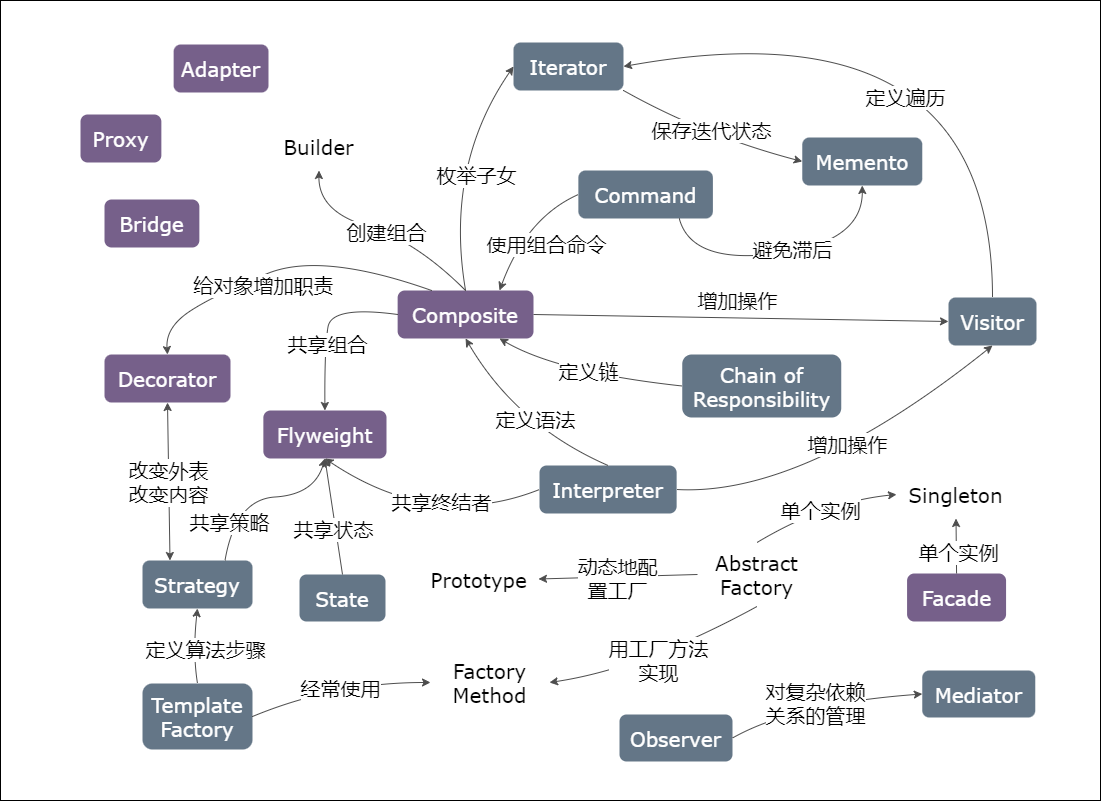

The diagram above was exported from draw.io. Its source (the exported page's mxGraphModel, read from the mxfile embedded in the PNG):
<mxGraphModel dx="1562" dy="3734" grid="1" gridSize="10" guides="1" tooltips="1" connect="1" arrows="1" fold="1" page="1" pageScale="1" pageWidth="1200" pageHeight="1920" background="#ffffff" math="0" shadow="0">
  <root>
    <mxCell id="0" />
    <mxCell id="1" parent="0" />
    <mxCell id="71" value="" style="rounded=0;whiteSpace=wrap;html=1;fillColor=none;" vertex="1" parent="1">
      <mxGeometry y="-870" width="1100" height="800" as="geometry" />
    </mxCell>
    <mxCell id="2" value="Builder" style="shape=ext;double=1;rounded=1;whiteSpace=wrap;html=1;fontSize=20;fontFamily=Verdana;strokeColor=none;" vertex="1" parent="1">
      <mxGeometry x="259" y="-748" width="119" height="48" as="geometry" />
    </mxCell>
    <mxCell id="3" value="Composite" style="shape=ext;double=1;rounded=1;whiteSpace=wrap;html=1;fontSize=20;fontFamily=Verdana;strokeColor=none;fillColor=#76608a;fontColor=#ffffff;" vertex="1" parent="1">
      <mxGeometry x="397.1399999999999" y="-580" width="135.86" height="48" as="geometry" />
    </mxCell>
    <mxCell id="4" value="" style="endArrow=classic;html=1;fontSize=20;exitX=0.5;exitY=0;exitDx=0;exitDy=0;entryX=0.5;entryY=1;entryDx=0;entryDy=0;strokeColor=#4D4D4D;curved=1;" edge="1" parent="1" source="3" target="2">
      <mxGeometry width="50" height="50" relative="1" as="geometry">
        <mxPoint x="566" y="-532" as="sourcePoint" />
        <mxPoint x="616" y="-582" as="targetPoint" />
        <Array as="points">
          <mxPoint x="415" y="-630" />
          <mxPoint x="318" y="-659" />
        </Array>
      </mxGeometry>
    </mxCell>
    <mxCell id="5" value="创建组合" style="edgeLabel;html=1;align=center;verticalAlign=middle;resizable=0;points=[];fontSize=20;fontColor=#000000;labelBackgroundColor=#FFFFFF;" vertex="1" connectable="0" parent="4">
      <mxGeometry x="-0.0346" relative="1" as="geometry">
        <mxPoint as="offset" />
      </mxGeometry>
    </mxCell>
    <mxCell id="6" value="Decorator" style="shape=ext;double=1;rounded=1;whiteSpace=wrap;html=1;fontSize=20;fontFamily=Verdana;strokeColor=none;fillColor=#76608a;fontColor=#ffffff;" vertex="1" parent="1">
      <mxGeometry x="104" y="-516" width="126" height="48" as="geometry" />
    </mxCell>
    <mxCell id="7" value="" style="endArrow=classic;html=1;fontSize=20;exitX=0.25;exitY=0;exitDx=0;exitDy=0;entryX=0.5;entryY=0;entryDx=0;entryDy=0;strokeColor=#4D4D4D;curved=1;" edge="1" parent="1" source="3" target="6">
      <mxGeometry width="50" height="50" relative="1" as="geometry">
        <mxPoint x="344.96500000000015" y="-570" as="sourcePoint" />
        <mxPoint x="130" y="-500" as="targetPoint" />
        <Array as="points">
          <mxPoint x="321" y="-619" />
          <mxPoint x="213" y="-575" />
          <mxPoint x="165" y="-543" />
        </Array>
      </mxGeometry>
    </mxCell>
    <mxCell id="8" value="给对象增加职责" style="edgeLabel;html=1;align=center;verticalAlign=middle;resizable=0;points=[];fontSize=20;fontColor=#000000;labelBackgroundColor=#FFFFFF;" vertex="1" connectable="0" parent="7">
      <mxGeometry x="-0.0346" relative="1" as="geometry">
        <mxPoint x="-25" y="19" as="offset" />
      </mxGeometry>
    </mxCell>
    <mxCell id="9" value="Flyweight" style="shape=ext;double=1;rounded=1;whiteSpace=wrap;html=1;fontSize=20;fontFamily=Verdana;strokeColor=none;fillColor=#76608a;fontColor=#ffffff;" vertex="1" parent="1">
      <mxGeometry x="262.8599999999997" y="-460" width="123.14" height="48" as="geometry" />
    </mxCell>
    <mxCell id="10" value="" style="endArrow=classic;html=1;fontSize=20;exitX=0;exitY=0.5;exitDx=0;exitDy=0;entryX=0.5;entryY=0;entryDx=0;entryDy=0;strokeColor=#4D4D4D;curved=1;" edge="1" parent="1" source="3" target="9">
      <mxGeometry width="50" height="50" relative="1" as="geometry">
        <mxPoint x="396.96500000000015" y="-579" as="sourcePoint" />
        <mxPoint x="177" y="-506" as="targetPoint" />
        <Array as="points">
          <mxPoint x="331" y="-565" />
          <mxPoint x="324" y="-522" />
        </Array>
      </mxGeometry>
    </mxCell>
    <mxCell id="11" value="共享组合" style="edgeLabel;html=1;align=center;verticalAlign=middle;resizable=0;points=[];fontSize=20;fontColor=#000000;labelBackgroundColor=#FFFFFF;" vertex="1" connectable="0" parent="10">
      <mxGeometry x="-0.0346" relative="1" as="geometry">
        <mxPoint x="-2" y="21" as="offset" />
      </mxGeometry>
    </mxCell>
    <mxCell id="12" value="Strategy" style="shape=ext;double=1;rounded=1;whiteSpace=wrap;html=1;fontSize=20;fontFamily=Verdana;strokeColor=none;fillColor=#647687;fontColor=#ffffff;" vertex="1" parent="1">
      <mxGeometry x="142" y="-310" width="110" height="48" as="geometry" />
    </mxCell>
    <mxCell id="13" value="" style="endArrow=classic;html=1;fontSize=20;exitX=0.5;exitY=1;exitDx=0;exitDy=0;entryX=0.25;entryY=0;entryDx=0;entryDy=0;strokeColor=#4D4D4D;curved=1;startArrow=classic;startFill=1;" edge="1" parent="1" source="6" target="12">
      <mxGeometry width="50" height="50" relative="1" as="geometry">
        <mxPoint x="236.96500000000015" y="-392" as="sourcePoint" />
        <mxPoint x="17" y="-319" as="targetPoint" />
        <Array as="points" />
      </mxGeometry>
    </mxCell>
    <mxCell id="14" value="改变外表&lt;br&gt;改变内容" style="edgeLabel;html=1;align=center;verticalAlign=middle;resizable=0;points=[];fontSize=20;fontColor=#000000;labelBackgroundColor=#FFFFFF;" vertex="1" connectable="0" parent="13">
      <mxGeometry x="-0.0346" relative="1" as="geometry">
        <mxPoint x="-1" y="3" as="offset" />
      </mxGeometry>
    </mxCell>
    <mxCell id="15" value="" style="endArrow=classic;html=1;fontSize=20;exitX=0.75;exitY=0;exitDx=0;exitDy=0;entryX=0.5;entryY=1;entryDx=0;entryDy=0;strokeColor=#4D4D4D;curved=1;" edge="1" parent="1" source="12" target="9">
      <mxGeometry width="50" height="50" relative="1" as="geometry">
        <mxPoint x="363" y="-555" as="sourcePoint" />
        <mxPoint x="334.4299999999994" y="-450" as="targetPoint" />
        <Array as="points">
          <mxPoint x="235" y="-371" />
          <mxPoint x="314" y="-376" />
        </Array>
      </mxGeometry>
    </mxCell>
    <mxCell id="16" value="共享策略" style="edgeLabel;html=1;align=center;verticalAlign=middle;resizable=0;points=[];fontSize=20;fontColor=#000000;labelBackgroundColor=#FFFFFF;" vertex="1" connectable="0" parent="15">
      <mxGeometry x="-0.0346" relative="1" as="geometry">
        <mxPoint x="-31" y="24" as="offset" />
      </mxGeometry>
    </mxCell>
    <mxCell id="17" value="Iterator" style="shape=ext;double=1;rounded=1;whiteSpace=wrap;html=1;fontSize=20;fontFamily=Verdana;strokeColor=none;fillColor=#647687;fontColor=#ffffff;" vertex="1" parent="1">
      <mxGeometry x="513" y="-828" width="110" height="48" as="geometry" />
    </mxCell>
    <mxCell id="18" value="" style="endArrow=classic;html=1;fontSize=20;exitX=0.5;exitY=0;exitDx=0;exitDy=0;entryX=0;entryY=0.5;entryDx=0;entryDy=0;strokeColor=#4D4D4D;curved=1;" edge="1" parent="1" source="3" target="17">
      <mxGeometry width="50" height="50" relative="1" as="geometry">
        <mxPoint x="430.92999999999984" y="-579" as="sourcePoint" />
        <mxPoint x="247.5" y="-696" as="targetPoint" />
        <Array as="points">
          <mxPoint x="444" y="-704" />
        </Array>
      </mxGeometry>
    </mxCell>
    <mxCell id="19" value="枚举子女" style="edgeLabel;html=1;align=center;verticalAlign=middle;resizable=0;points=[];fontSize=20;fontColor=#000000;labelBackgroundColor=#FFFFFF;" vertex="1" connectable="0" parent="18">
      <mxGeometry x="-0.0346" relative="1" as="geometry">
        <mxPoint x="30" y="2" as="offset" />
      </mxGeometry>
    </mxCell>
    <mxCell id="20" value="Memento" style="shape=ext;double=1;rounded=1;whiteSpace=wrap;html=1;fontSize=20;fontFamily=Verdana;strokeColor=none;fillColor=#647687;fontColor=#ffffff;" vertex="1" parent="1">
      <mxGeometry x="801.77" y="-733" width="120" height="48" as="geometry" />
    </mxCell>
    <mxCell id="21" value="" style="endArrow=classic;html=1;fontSize=20;exitX=1;exitY=1;exitDx=0;exitDy=0;entryX=0;entryY=0.5;entryDx=0;entryDy=0;strokeColor=#4D4D4D;curved=1;" edge="1" parent="1" source="17" target="20">
      <mxGeometry width="50" height="50" relative="1" as="geometry">
        <mxPoint x="464.895" y="-579" as="sourcePoint" />
        <mxPoint x="499.8600000000001" y="-679.0000000000002" as="targetPoint" />
        <Array as="points">
          <mxPoint x="703" y="-735" />
        </Array>
      </mxGeometry>
    </mxCell>
    <mxCell id="22" value="保存迭代状态" style="edgeLabel;html=1;align=center;verticalAlign=middle;resizable=0;points=[];fontSize=20;fontColor=#000000;labelBackgroundColor=#FFFFFF;" vertex="1" connectable="0" parent="21">
      <mxGeometry x="-0.0346" relative="1" as="geometry">
        <mxPoint x="5" y="-7" as="offset" />
      </mxGeometry>
    </mxCell>
    <mxCell id="23" value="Visitor" style="shape=ext;double=1;rounded=1;whiteSpace=wrap;html=1;fontSize=20;fontFamily=Verdana;strokeColor=none;fillColor=#647687;fontColor=#ffffff;" vertex="1" parent="1">
      <mxGeometry x="948" y="-573" width="88" height="48" as="geometry" />
    </mxCell>
    <mxCell id="24" value="" style="endArrow=classic;html=1;fontSize=20;exitX=0.5;exitY=0;exitDx=0;exitDy=0;entryX=1;entryY=0.5;entryDx=0;entryDy=0;strokeColor=#4D4D4D;curved=1;" edge="1" parent="1" source="23" target="17">
      <mxGeometry width="50" height="50" relative="1" as="geometry">
        <mxPoint x="464.895" y="-579" as="sourcePoint" />
        <mxPoint x="499.8600000000001" y="-679.0000000000002" as="targetPoint" />
        <Array as="points">
          <mxPoint x="992" y="-870" />
        </Array>
      </mxGeometry>
    </mxCell>
    <mxCell id="25" value="定义遍历" style="edgeLabel;html=1;align=center;verticalAlign=middle;resizable=0;points=[];fontSize=20;fontColor=#000000;labelBackgroundColor=#FFFFFF;" vertex="1" connectable="0" parent="24">
      <mxGeometry x="-0.0346" relative="1" as="geometry">
        <mxPoint x="-61" y="91" as="offset" />
      </mxGeometry>
    </mxCell>
    <mxCell id="26" value="" style="endArrow=classic;html=1;fontSize=20;exitX=1;exitY=0.5;exitDx=0;exitDy=0;entryX=0;entryY=0.5;entryDx=0;entryDy=0;strokeColor=#4D4D4D;curved=1;" edge="1" parent="1" source="3" target="23">
      <mxGeometry width="50" height="50" relative="1" as="geometry">
        <mxPoint x="640" y="-490" as="sourcePoint" />
        <mxPoint x="554.8600000000001" y="-703" as="targetPoint" />
        <Array as="points" />
      </mxGeometry>
    </mxCell>
    <mxCell id="27" value="增加操作" style="edgeLabel;html=1;align=center;verticalAlign=middle;resizable=0;points=[];fontSize=20;fontColor=#000000;labelBackgroundColor=#FFFFFF;" vertex="1" connectable="0" parent="26">
      <mxGeometry x="-0.0346" relative="1" as="geometry">
        <mxPoint x="3" y="-18" as="offset" />
      </mxGeometry>
    </mxCell>
    <mxCell id="28" value="Interpreter" style="shape=ext;double=1;rounded=1;whiteSpace=wrap;html=1;fontSize=20;fontFamily=Verdana;strokeColor=none;fillColor=#647687;fontColor=#ffffff;" vertex="1" parent="1">
      <mxGeometry x="539" y="-405" width="137.14" height="48" as="geometry" />
    </mxCell>
    <mxCell id="29" value="" style="endArrow=classic;html=1;fontSize=20;entryX=0.5;entryY=1;entryDx=0;entryDy=0;strokeColor=#4D4D4D;curved=1;exitX=1;exitY=0.5;exitDx=0;exitDy=0;" edge="1" parent="1" source="28" target="23">
      <mxGeometry width="50" height="50" relative="1" as="geometry">
        <mxPoint x="465" y="-531" as="sourcePoint" />
        <mxPoint x="596" y="-466" as="targetPoint" />
        <Array as="points">
          <mxPoint x="803" y="-374" />
        </Array>
      </mxGeometry>
    </mxCell>
    <mxCell id="30" value="增加操作" style="edgeLabel;html=1;align=center;verticalAlign=middle;resizable=0;points=[];fontSize=20;fontColor=#000000;labelBackgroundColor=#FFFFFF;" vertex="1" connectable="0" parent="29">
      <mxGeometry x="-0.0346" relative="1" as="geometry">
        <mxPoint x="3" y="-21" as="offset" />
      </mxGeometry>
    </mxCell>
    <mxCell id="31" value="Chain of Responsibility" style="shape=ext;double=1;rounded=1;whiteSpace=wrap;html=1;fontSize=20;fontFamily=Verdana;strokeColor=none;fillColor=#647687;fontColor=#ffffff;" vertex="1" parent="1">
      <mxGeometry x="681.75" y="-516" width="159" height="63" as="geometry" />
    </mxCell>
    <mxCell id="32" value="" style="endArrow=classic;html=1;fontSize=20;exitX=0;exitY=0.5;exitDx=0;exitDy=0;entryX=0.75;entryY=1;entryDx=0;entryDy=0;strokeColor=#4D4D4D;curved=1;" edge="1" parent="1" source="31" target="3">
      <mxGeometry width="50" height="50" relative="1" as="geometry">
        <mxPoint x="464.895" y="-531" as="sourcePoint" />
        <mxPoint x="995" y="-388" as="targetPoint" />
        <Array as="points">
          <mxPoint x="557" y="-498" />
        </Array>
      </mxGeometry>
    </mxCell>
    <mxCell id="33" value="定义链" style="edgeLabel;html=1;align=center;verticalAlign=middle;resizable=0;points=[];fontSize=20;fontColor=#000000;labelBackgroundColor=#FFFFFF;" vertex="1" connectable="0" parent="32">
      <mxGeometry x="-0.0346" relative="1" as="geometry">
        <mxPoint x="-1" y="-5" as="offset" />
      </mxGeometry>
    </mxCell>
    <mxCell id="34" value="Command" style="shape=ext;double=1;rounded=1;whiteSpace=wrap;html=1;fontSize=20;fontFamily=Verdana;strokeColor=none;fillColor=#647687;fontColor=#ffffff;" vertex="1" parent="1">
      <mxGeometry x="577.8600000000001" y="-700" width="134.54" height="48" as="geometry" />
    </mxCell>
    <mxCell id="35" value="" style="endArrow=classic;html=1;fontSize=20;exitX=0;exitY=0.5;exitDx=0;exitDy=0;entryX=0.75;entryY=0;entryDx=0;entryDy=0;strokeColor=#4D4D4D;curved=1;" edge="1" parent="1" source="34" target="3">
      <mxGeometry width="50" height="50" relative="1" as="geometry">
        <mxPoint x="633" y="-770.0000000000002" as="sourcePoint" />
        <mxPoint x="820.5" y="-678" as="targetPoint" />
        <Array as="points">
          <mxPoint x="526" y="-653" />
        </Array>
      </mxGeometry>
    </mxCell>
    <mxCell id="36" value="使用组合命令" style="edgeLabel;html=1;align=center;verticalAlign=middle;resizable=0;points=[];fontSize=20;fontColor=#000000;labelBackgroundColor=#FFFFFF;" vertex="1" connectable="0" parent="35">
      <mxGeometry x="-0.0346" relative="1" as="geometry">
        <mxPoint x="22" y="19" as="offset" />
      </mxGeometry>
    </mxCell>
    <mxCell id="37" value="" style="endArrow=classic;html=1;fontSize=20;exitX=0.75;exitY=1;exitDx=0;exitDy=0;entryX=0.5;entryY=1;entryDx=0;entryDy=0;strokeColor=#4D4D4D;curved=1;" edge="1" parent="1" source="34" target="20">
      <mxGeometry width="50" height="50" relative="1" as="geometry">
        <mxPoint x="622.46" y="-647" as="sourcePoint" />
        <mxPoint x="509.03499999999985" y="-570" as="targetPoint" />
        <Array as="points">
          <mxPoint x="691" y="-606" />
          <mxPoint x="862" y="-628" />
        </Array>
      </mxGeometry>
    </mxCell>
    <mxCell id="38" value="避免滞后" style="edgeLabel;html=1;align=center;verticalAlign=middle;resizable=0;points=[];fontSize=20;fontColor=#000000;labelBackgroundColor=#FFFFFF;" vertex="1" connectable="0" parent="37">
      <mxGeometry x="-0.0346" relative="1" as="geometry">
        <mxPoint x="14" y="-5" as="offset" />
      </mxGeometry>
    </mxCell>
    <mxCell id="39" value="" style="endArrow=classic;html=1;fontSize=20;exitX=0.5;exitY=0;exitDx=0;exitDy=0;entryX=0.5;entryY=1;entryDx=0;entryDy=0;strokeColor=#4D4D4D;curved=1;" edge="1" parent="1" source="28" target="3">
      <mxGeometry width="50" height="50" relative="1" as="geometry">
        <mxPoint x="691.75" y="-474.5" as="sourcePoint" />
        <mxPoint x="509.03499999999985" y="-522" as="targetPoint" />
        <Array as="points">
          <mxPoint x="516" y="-445" />
        </Array>
      </mxGeometry>
    </mxCell>
    <mxCell id="40" value="定义语法" style="edgeLabel;html=1;align=center;verticalAlign=middle;resizable=0;points=[];fontSize=20;fontColor=#000000;labelBackgroundColor=#FFFFFF;" vertex="1" connectable="0" parent="39">
      <mxGeometry x="-0.0346" relative="1" as="geometry">
        <mxPoint x="14" y="-9" as="offset" />
      </mxGeometry>
    </mxCell>
    <mxCell id="41" value="" style="endArrow=classic;html=1;fontSize=20;exitX=0;exitY=0.5;exitDx=0;exitDy=0;entryX=0.5;entryY=1;entryDx=0;entryDy=0;strokeColor=#4D4D4D;curved=1;" edge="1" parent="1" source="28" target="9">
      <mxGeometry width="50" height="50" relative="1" as="geometry">
        <mxPoint x="617.5699999999997" y="-395" as="sourcePoint" />
        <mxPoint x="475.0699999999997" y="-522" as="targetPoint" />
        <Array as="points">
          <mxPoint x="433" y="-339" />
        </Array>
      </mxGeometry>
    </mxCell>
    <mxCell id="42" value="共享终结者" style="edgeLabel;html=1;align=center;verticalAlign=middle;resizable=0;points=[];fontSize=20;fontColor=#000000;labelBackgroundColor=#FFFFFF;" vertex="1" connectable="0" parent="41">
      <mxGeometry x="-0.0346" relative="1" as="geometry">
        <mxPoint x="10" y="-28" as="offset" />
      </mxGeometry>
    </mxCell>
    <mxCell id="43" value="State" style="shape=ext;double=1;rounded=1;whiteSpace=wrap;html=1;fontSize=20;fontFamily=Verdana;strokeColor=none;fillColor=#647687;fontColor=#ffffff;" vertex="1" parent="1">
      <mxGeometry x="299" y="-296" width="86" height="47" as="geometry" />
    </mxCell>
    <mxCell id="44" value="" style="endArrow=classic;html=1;fontSize=20;exitX=0.5;exitY=0;exitDx=0;exitDy=0;entryX=0.5;entryY=1;entryDx=0;entryDy=0;strokeColor=#4D4D4D;curved=1;" edge="1" parent="1" source="43" target="9">
      <mxGeometry width="50" height="50" relative="1" as="geometry">
        <mxPoint x="549" y="-371" as="sourcePoint" />
        <mxPoint x="334.4299999999994" y="-402" as="targetPoint" />
        <Array as="points" />
      </mxGeometry>
    </mxCell>
    <mxCell id="45" value="共享状态" style="edgeLabel;html=1;align=center;verticalAlign=middle;resizable=0;points=[];fontSize=20;fontColor=#000000;labelBackgroundColor=#FFFFFF;" vertex="1" connectable="0" parent="44">
      <mxGeometry x="-0.0346" relative="1" as="geometry">
        <mxPoint x="-2" y="9" as="offset" />
      </mxGeometry>
    </mxCell>
    <mxCell id="46" value="Template Factory" style="shape=ext;double=1;rounded=1;whiteSpace=wrap;html=1;fontSize=20;fontFamily=Verdana;strokeColor=none;fillColor=#647687;fontColor=#ffffff;" vertex="1" parent="1">
      <mxGeometry x="142" y="-187" width="110" height="66" as="geometry" />
    </mxCell>
    <mxCell id="47" value="" style="endArrow=classic;html=1;fontSize=20;exitX=0.5;exitY=0;exitDx=0;exitDy=0;entryX=0.5;entryY=1;entryDx=0;entryDy=0;strokeColor=#4D4D4D;curved=1;" edge="1" parent="1" source="46" target="12">
      <mxGeometry width="50" height="50" relative="1" as="geometry">
        <mxPoint x="490.8600000000006" y="-276" as="sourcePoint" />
        <mxPoint x="334.4299999999994" y="-402" as="targetPoint" />
        <Array as="points">
          <mxPoint x="192" y="-218" />
        </Array>
      </mxGeometry>
    </mxCell>
    <mxCell id="48" value="定义算法步骤" style="edgeLabel;html=1;align=center;verticalAlign=middle;resizable=0;points=[];fontSize=20;fontColor=#000000;labelBackgroundColor=#FFFFFF;" vertex="1" connectable="0" parent="47">
      <mxGeometry x="-0.0346" relative="1" as="geometry">
        <mxPoint x="11" y="1" as="offset" />
      </mxGeometry>
    </mxCell>
    <mxCell id="49" value="Factory Method" style="shape=ext;double=1;rounded=1;whiteSpace=wrap;html=1;fontSize=20;fontFamily=Verdana;strokeColor=none;" vertex="1" parent="1">
      <mxGeometry x="430" y="-220" width="119" height="64" as="geometry" />
    </mxCell>
    <mxCell id="50" value="" style="endArrow=classic;html=1;fontSize=20;exitX=1;exitY=0.5;exitDx=0;exitDy=0;entryX=0;entryY=0.5;entryDx=0;entryDy=0;strokeColor=#4D4D4D;curved=1;" edge="1" parent="1" source="46" target="49">
      <mxGeometry width="50" height="50" relative="1" as="geometry">
        <mxPoint x="452" y="-184" as="sourcePoint" />
        <mxPoint x="207" y="-252" as="targetPoint" />
        <Array as="points">
          <mxPoint x="334" y="-188" />
        </Array>
      </mxGeometry>
    </mxCell>
    <mxCell id="51" value="经常使用" style="edgeLabel;html=1;align=center;verticalAlign=middle;resizable=0;points=[];fontSize=20;fontColor=#000000;labelBackgroundColor=#FFFFFF;" vertex="1" connectable="0" parent="50">
      <mxGeometry x="-0.0346" relative="1" as="geometry">
        <mxPoint x="4" y="5" as="offset" />
      </mxGeometry>
    </mxCell>
    <mxCell id="52" value="Abstract Factory" style="shape=ext;double=1;rounded=1;whiteSpace=wrap;html=1;fontSize=20;fontFamily=Verdana;strokeColor=none;" vertex="1" parent="1">
      <mxGeometry x="697" y="-328" width="119" height="64" as="geometry" />
    </mxCell>
    <mxCell id="53" value="" style="endArrow=classic;html=1;fontSize=20;exitX=0.5;exitY=1;exitDx=0;exitDy=0;entryX=1;entryY=0.5;entryDx=0;entryDy=0;strokeColor=#4D4D4D;curved=1;" edge="1" parent="1" source="52" target="49">
      <mxGeometry width="50" height="50" relative="1" as="geometry">
        <mxPoint x="564" y="-133" as="sourcePoint" />
        <mxPoint x="742" y="-166.99999999999977" as="targetPoint" />
        <Array as="points">
          <mxPoint x="643" y="-202" />
        </Array>
      </mxGeometry>
    </mxCell>
    <mxCell id="54" value="用工厂方法&lt;br&gt;实现" style="edgeLabel;html=1;align=center;verticalAlign=middle;resizable=0;points=[];fontSize=20;fontColor=#000000;labelBackgroundColor=#FFFFFF;" vertex="1" connectable="0" parent="53">
      <mxGeometry x="-0.0346" relative="1" as="geometry">
        <mxPoint x="-5" y="1" as="offset" />
      </mxGeometry>
    </mxCell>
    <mxCell id="55" value="Prototype" style="shape=ext;double=1;rounded=1;whiteSpace=wrap;html=1;fontSize=20;fontFamily=Verdana;strokeColor=none;" vertex="1" parent="1">
      <mxGeometry x="419" y="-315" width="119" height="47" as="geometry" />
    </mxCell>
    <mxCell id="56" value="" style="endArrow=classic;html=1;fontSize=20;exitX=0;exitY=0.5;exitDx=0;exitDy=0;entryX=1;entryY=0.5;entryDx=0;entryDy=0;strokeColor=#4D4D4D;curved=1;" edge="1" parent="1" source="52" target="55">
      <mxGeometry width="50" height="50" relative="1" as="geometry">
        <mxPoint x="766.5" y="-254" as="sourcePoint" />
        <mxPoint x="559" y="-177.99999999999977" as="targetPoint" />
        <Array as="points" />
      </mxGeometry>
    </mxCell>
    <mxCell id="57" value="动态地配&lt;br&gt;置工厂" style="edgeLabel;html=1;align=center;verticalAlign=middle;resizable=0;points=[];fontSize=20;fontColor=#000000;labelBackgroundColor=#FFFFFF;" vertex="1" connectable="0" parent="56">
      <mxGeometry x="-0.0346" relative="1" as="geometry">
        <mxPoint x="-5" y="1" as="offset" />
      </mxGeometry>
    </mxCell>
    <mxCell id="58" value="Singleton" style="shape=ext;double=1;rounded=1;whiteSpace=wrap;html=1;fontSize=20;fontFamily=Verdana;strokeColor=none;" vertex="1" parent="1">
      <mxGeometry x="896" y="-400" width="119" height="48" as="geometry" />
    </mxCell>
    <mxCell id="59" value="" style="endArrow=classic;html=1;fontSize=20;exitX=0.5;exitY=0;exitDx=0;exitDy=0;entryX=0;entryY=0.5;entryDx=0;entryDy=0;strokeColor=#4D4D4D;curved=1;" edge="1" parent="1" source="52" target="58">
      <mxGeometry width="50" height="50" relative="1" as="geometry">
        <mxPoint x="766.5" y="-254" as="sourcePoint" />
        <mxPoint x="559" y="-177.99999999999977" as="targetPoint" />
        <Array as="points">
          <mxPoint x="825" y="-369" />
        </Array>
      </mxGeometry>
    </mxCell>
    <mxCell id="60" value="单个实例" style="edgeLabel;html=1;align=center;verticalAlign=middle;resizable=0;points=[];fontSize=20;fontColor=#000000;labelBackgroundColor=#FFFFFF;" vertex="1" connectable="0" parent="59">
      <mxGeometry x="-0.0346" relative="1" as="geometry">
        <mxPoint x="1" y="4" as="offset" />
      </mxGeometry>
    </mxCell>
    <mxCell id="61" value="Facade" style="shape=ext;double=1;rounded=1;whiteSpace=wrap;html=1;fontSize=20;fontFamily=Verdana;strokeColor=none;fillColor=#76608a;fontColor=#ffffff;" vertex="1" parent="1">
      <mxGeometry x="906.5700000000002" y="-297" width="99" height="48" as="geometry" />
    </mxCell>
    <mxCell id="62" value="" style="endArrow=classic;html=1;fontSize=20;exitX=0.5;exitY=0;exitDx=0;exitDy=0;entryX=0.5;entryY=1;entryDx=0;entryDy=0;strokeColor=#4D4D4D;curved=1;" edge="1" parent="1" source="61" target="58">
      <mxGeometry width="50" height="50" relative="1" as="geometry">
        <mxPoint x="766.5" y="-318" as="sourcePoint" />
        <mxPoint x="906" y="-366" as="targetPoint" />
        <Array as="points" />
      </mxGeometry>
    </mxCell>
    <mxCell id="63" value="单个实例" style="edgeLabel;html=1;align=center;verticalAlign=middle;resizable=0;points=[];fontSize=20;fontColor=#000000;labelBackgroundColor=#FFFFFF;" vertex="1" connectable="0" parent="62">
      <mxGeometry x="-0.0346" relative="1" as="geometry">
        <mxPoint x="1" y="4" as="offset" />
      </mxGeometry>
    </mxCell>
    <mxCell id="64" value="Proxy" style="shape=ext;double=1;rounded=1;whiteSpace=wrap;html=1;fontSize=20;fontFamily=Verdana;strokeColor=none;fillColor=#76608a;fontColor=#ffffff;" vertex="1" parent="1">
      <mxGeometry x="80" y="-756" width="80.86" height="48" as="geometry" />
    </mxCell>
    <mxCell id="65" value="Adapter" style="shape=ext;double=1;rounded=1;whiteSpace=wrap;html=1;fontSize=20;fontFamily=Verdana;strokeColor=none;fillColor=#76608a;fontColor=#ffffff;" vertex="1" parent="1">
      <mxGeometry x="173.14000000000033" y="-826" width="94.86" height="48" as="geometry" />
    </mxCell>
    <mxCell id="66" value="Bridge" style="shape=ext;double=1;rounded=1;whiteSpace=wrap;html=1;fontSize=20;fontFamily=Verdana;strokeColor=none;fillColor=#76608a;fontColor=#ffffff;" vertex="1" parent="1">
      <mxGeometry x="104" y="-671" width="94.86" height="48" as="geometry" />
    </mxCell>
    <mxCell id="67" value="Observer" style="shape=ext;double=1;rounded=1;whiteSpace=wrap;html=1;fontSize=20;fontFamily=Verdana;strokeColor=none;fillColor=#647687;fontColor=#ffffff;" vertex="1" parent="1">
      <mxGeometry x="619" y="-156" width="113" height="47" as="geometry" />
    </mxCell>
    <mxCell id="68" value="Mediator" style="shape=ext;double=1;rounded=1;whiteSpace=wrap;html=1;fontSize=20;fontFamily=Verdana;strokeColor=none;fillColor=#647687;fontColor=#ffffff;" vertex="1" parent="1">
      <mxGeometry x="921.77" y="-200" width="113" height="47" as="geometry" />
    </mxCell>
    <mxCell id="69" value="" style="endArrow=classic;html=1;fontSize=20;exitX=1;exitY=0.5;exitDx=0;exitDy=0;entryX=0;entryY=0.5;entryDx=0;entryDy=0;strokeColor=#4D4D4D;curved=1;" edge="1" parent="1" source="67" target="68">
      <mxGeometry width="50" height="50" relative="1" as="geometry">
        <mxPoint x="766.5" y="-254.00000000000023" as="sourcePoint" />
        <mxPoint x="559" y="-177.99999999999977" as="targetPoint" />
        <Array as="points">
          <mxPoint x="793" y="-167" />
        </Array>
      </mxGeometry>
    </mxCell>
    <mxCell id="70" value="对复杂依赖&lt;br&gt;关系的管理" style="edgeLabel;html=1;align=center;verticalAlign=middle;resizable=0;points=[];fontSize=20;fontColor=#000000;labelBackgroundColor=#FFFFFF;" vertex="1" connectable="0" parent="69">
      <mxGeometry x="-0.0346" relative="1" as="geometry">
        <mxPoint x="-5" y="1" as="offset" />
      </mxGeometry>
    </mxCell>
  </root>
</mxGraphModel>